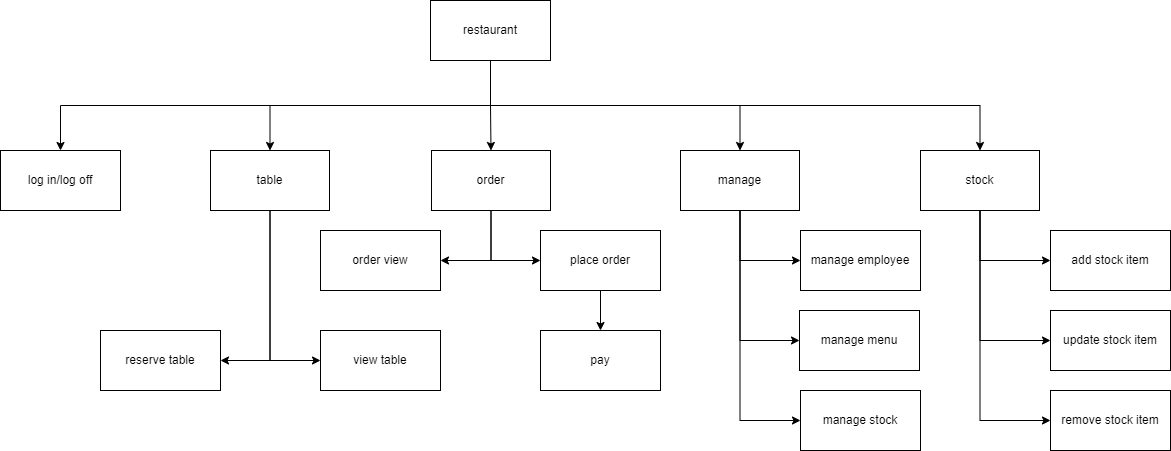

The diagram above was exported from draw.io. Its source (the exported page's mxGraphModel, read from the mxfile embedded in the PNG):
<mxGraphModel dx="2313" dy="1261" grid="1" gridSize="10" guides="1" tooltips="1" connect="1" arrows="1" fold="1" page="1" pageScale="1" pageWidth="4681" pageHeight="3300" math="0" shadow="0">
  <root>
    <mxCell id="0" />
    <mxCell id="1" parent="0" />
    <mxCell id="qWewhZYoWnIx53V6GJs0-9" style="edgeStyle=orthogonalEdgeStyle;rounded=0;orthogonalLoop=1;jettySize=auto;html=1;exitX=0.5;exitY=1;exitDx=0;exitDy=0;" edge="1" parent="1" source="qWewhZYoWnIx53V6GJs0-1" target="qWewhZYoWnIx53V6GJs0-5">
      <mxGeometry relative="1" as="geometry" />
    </mxCell>
    <mxCell id="qWewhZYoWnIx53V6GJs0-10" style="edgeStyle=orthogonalEdgeStyle;rounded=0;orthogonalLoop=1;jettySize=auto;html=1;exitX=0.5;exitY=1;exitDx=0;exitDy=0;entryX=0.5;entryY=0;entryDx=0;entryDy=0;" edge="1" parent="1" source="qWewhZYoWnIx53V6GJs0-1" target="qWewhZYoWnIx53V6GJs0-3">
      <mxGeometry relative="1" as="geometry" />
    </mxCell>
    <mxCell id="qWewhZYoWnIx53V6GJs0-11" style="edgeStyle=orthogonalEdgeStyle;rounded=0;orthogonalLoop=1;jettySize=auto;html=1;exitX=0.5;exitY=1;exitDx=0;exitDy=0;entryX=0.5;entryY=0;entryDx=0;entryDy=0;" edge="1" parent="1" source="qWewhZYoWnIx53V6GJs0-1" target="qWewhZYoWnIx53V6GJs0-6">
      <mxGeometry relative="1" as="geometry" />
    </mxCell>
    <mxCell id="qWewhZYoWnIx53V6GJs0-12" style="edgeStyle=orthogonalEdgeStyle;rounded=0;orthogonalLoop=1;jettySize=auto;html=1;exitX=0.5;exitY=1;exitDx=0;exitDy=0;entryX=0.5;entryY=0;entryDx=0;entryDy=0;" edge="1" parent="1" source="qWewhZYoWnIx53V6GJs0-1" target="qWewhZYoWnIx53V6GJs0-7">
      <mxGeometry relative="1" as="geometry" />
    </mxCell>
    <mxCell id="qWewhZYoWnIx53V6GJs0-13" style="edgeStyle=orthogonalEdgeStyle;rounded=0;orthogonalLoop=1;jettySize=auto;html=1;exitX=0.5;exitY=1;exitDx=0;exitDy=0;" edge="1" parent="1" source="qWewhZYoWnIx53V6GJs0-1" target="qWewhZYoWnIx53V6GJs0-2">
      <mxGeometry relative="1" as="geometry" />
    </mxCell>
    <mxCell id="qWewhZYoWnIx53V6GJs0-1" value="restaurant" style="rounded=0;whiteSpace=wrap;html=1;" vertex="1" parent="1">
      <mxGeometry x="510" y="50" width="120" height="60" as="geometry" />
    </mxCell>
    <mxCell id="qWewhZYoWnIx53V6GJs0-2" value="log in/log off" style="rounded=0;whiteSpace=wrap;html=1;" vertex="1" parent="1">
      <mxGeometry x="80" y="200" width="120" height="60" as="geometry" />
    </mxCell>
    <mxCell id="qWewhZYoWnIx53V6GJs0-19" style="edgeStyle=orthogonalEdgeStyle;rounded=0;orthogonalLoop=1;jettySize=auto;html=1;exitX=0.5;exitY=1;exitDx=0;exitDy=0;entryX=1;entryY=0.5;entryDx=0;entryDy=0;" edge="1" parent="1" source="qWewhZYoWnIx53V6GJs0-3" target="qWewhZYoWnIx53V6GJs0-18">
      <mxGeometry relative="1" as="geometry" />
    </mxCell>
    <mxCell id="qWewhZYoWnIx53V6GJs0-20" style="edgeStyle=orthogonalEdgeStyle;rounded=0;orthogonalLoop=1;jettySize=auto;html=1;exitX=0.5;exitY=1;exitDx=0;exitDy=0;entryX=0;entryY=0.5;entryDx=0;entryDy=0;" edge="1" parent="1" source="qWewhZYoWnIx53V6GJs0-3" target="qWewhZYoWnIx53V6GJs0-17">
      <mxGeometry relative="1" as="geometry" />
    </mxCell>
    <mxCell id="qWewhZYoWnIx53V6GJs0-3" value="table" style="rounded=0;whiteSpace=wrap;html=1;" vertex="1" parent="1">
      <mxGeometry x="290" y="200" width="119" height="60" as="geometry" />
    </mxCell>
    <mxCell id="qWewhZYoWnIx53V6GJs0-4" value="order view" style="rounded=0;whiteSpace=wrap;html=1;" vertex="1" parent="1">
      <mxGeometry x="400" y="280" width="120" height="60" as="geometry" />
    </mxCell>
    <mxCell id="qWewhZYoWnIx53V6GJs0-15" style="edgeStyle=orthogonalEdgeStyle;rounded=0;orthogonalLoop=1;jettySize=auto;html=1;exitX=0.5;exitY=1;exitDx=0;exitDy=0;entryX=1;entryY=0.5;entryDx=0;entryDy=0;" edge="1" parent="1" source="qWewhZYoWnIx53V6GJs0-5" target="qWewhZYoWnIx53V6GJs0-4">
      <mxGeometry relative="1" as="geometry" />
    </mxCell>
    <mxCell id="qWewhZYoWnIx53V6GJs0-16" style="edgeStyle=orthogonalEdgeStyle;rounded=0;orthogonalLoop=1;jettySize=auto;html=1;exitX=0.5;exitY=1;exitDx=0;exitDy=0;entryX=0;entryY=0.5;entryDx=0;entryDy=0;" edge="1" parent="1" source="qWewhZYoWnIx53V6GJs0-5" target="qWewhZYoWnIx53V6GJs0-14">
      <mxGeometry relative="1" as="geometry" />
    </mxCell>
    <mxCell id="qWewhZYoWnIx53V6GJs0-5" value="order" style="rounded=0;whiteSpace=wrap;html=1;" vertex="1" parent="1">
      <mxGeometry x="511" y="200" width="119" height="60" as="geometry" />
    </mxCell>
    <mxCell id="qWewhZYoWnIx53V6GJs0-24" style="edgeStyle=orthogonalEdgeStyle;rounded=0;orthogonalLoop=1;jettySize=auto;html=1;exitX=0.5;exitY=1;exitDx=0;exitDy=0;entryX=0;entryY=0.5;entryDx=0;entryDy=0;" edge="1" parent="1" source="qWewhZYoWnIx53V6GJs0-6" target="qWewhZYoWnIx53V6GJs0-21">
      <mxGeometry relative="1" as="geometry" />
    </mxCell>
    <mxCell id="qWewhZYoWnIx53V6GJs0-25" style="edgeStyle=orthogonalEdgeStyle;rounded=0;orthogonalLoop=1;jettySize=auto;html=1;exitX=0.5;exitY=1;exitDx=0;exitDy=0;entryX=0;entryY=0.5;entryDx=0;entryDy=0;" edge="1" parent="1" source="qWewhZYoWnIx53V6GJs0-6" target="qWewhZYoWnIx53V6GJs0-23">
      <mxGeometry relative="1" as="geometry" />
    </mxCell>
    <mxCell id="qWewhZYoWnIx53V6GJs0-26" style="edgeStyle=orthogonalEdgeStyle;rounded=0;orthogonalLoop=1;jettySize=auto;html=1;exitX=0.5;exitY=1;exitDx=0;exitDy=0;entryX=0;entryY=0.5;entryDx=0;entryDy=0;" edge="1" parent="1" source="qWewhZYoWnIx53V6GJs0-6" target="qWewhZYoWnIx53V6GJs0-22">
      <mxGeometry relative="1" as="geometry" />
    </mxCell>
    <mxCell id="qWewhZYoWnIx53V6GJs0-6" value="manage" style="rounded=0;whiteSpace=wrap;html=1;" vertex="1" parent="1">
      <mxGeometry x="760" y="200" width="119" height="60" as="geometry" />
    </mxCell>
    <mxCell id="qWewhZYoWnIx53V6GJs0-30" style="edgeStyle=orthogonalEdgeStyle;rounded=0;orthogonalLoop=1;jettySize=auto;html=1;exitX=0.5;exitY=1;exitDx=0;exitDy=0;entryX=0;entryY=0.5;entryDx=0;entryDy=0;" edge="1" parent="1" source="qWewhZYoWnIx53V6GJs0-7" target="qWewhZYoWnIx53V6GJs0-27">
      <mxGeometry relative="1" as="geometry" />
    </mxCell>
    <mxCell id="qWewhZYoWnIx53V6GJs0-31" style="edgeStyle=orthogonalEdgeStyle;rounded=0;orthogonalLoop=1;jettySize=auto;html=1;exitX=0.5;exitY=1;exitDx=0;exitDy=0;entryX=0;entryY=0.5;entryDx=0;entryDy=0;" edge="1" parent="1" source="qWewhZYoWnIx53V6GJs0-7" target="qWewhZYoWnIx53V6GJs0-29">
      <mxGeometry relative="1" as="geometry" />
    </mxCell>
    <mxCell id="qWewhZYoWnIx53V6GJs0-32" style="edgeStyle=orthogonalEdgeStyle;rounded=0;orthogonalLoop=1;jettySize=auto;html=1;exitX=0.5;exitY=1;exitDx=0;exitDy=0;entryX=0;entryY=0.5;entryDx=0;entryDy=0;" edge="1" parent="1" source="qWewhZYoWnIx53V6GJs0-7" target="qWewhZYoWnIx53V6GJs0-28">
      <mxGeometry relative="1" as="geometry" />
    </mxCell>
    <mxCell id="qWewhZYoWnIx53V6GJs0-7" value="stock" style="rounded=0;whiteSpace=wrap;html=1;" vertex="1" parent="1">
      <mxGeometry x="1000" y="200" width="119" height="60" as="geometry" />
    </mxCell>
    <mxCell id="qWewhZYoWnIx53V6GJs0-35" style="edgeStyle=orthogonalEdgeStyle;rounded=0;orthogonalLoop=1;jettySize=auto;html=1;exitX=0.5;exitY=1;exitDx=0;exitDy=0;entryX=0.5;entryY=0;entryDx=0;entryDy=0;" edge="1" parent="1" source="qWewhZYoWnIx53V6GJs0-14" target="qWewhZYoWnIx53V6GJs0-33">
      <mxGeometry relative="1" as="geometry" />
    </mxCell>
    <mxCell id="qWewhZYoWnIx53V6GJs0-14" value="place order" style="rounded=0;whiteSpace=wrap;html=1;" vertex="1" parent="1">
      <mxGeometry x="620" y="280" width="120" height="60" as="geometry" />
    </mxCell>
    <mxCell id="qWewhZYoWnIx53V6GJs0-17" value="view table" style="rounded=0;whiteSpace=wrap;html=1;" vertex="1" parent="1">
      <mxGeometry x="400" y="380" width="120" height="60" as="geometry" />
    </mxCell>
    <mxCell id="qWewhZYoWnIx53V6GJs0-18" value="reserve table" style="rounded=0;whiteSpace=wrap;html=1;" vertex="1" parent="1">
      <mxGeometry x="180" y="380" width="120" height="60" as="geometry" />
    </mxCell>
    <mxCell id="qWewhZYoWnIx53V6GJs0-21" value="manage employee" style="rounded=0;whiteSpace=wrap;html=1;" vertex="1" parent="1">
      <mxGeometry x="880" y="280" width="120" height="60" as="geometry" />
    </mxCell>
    <mxCell id="qWewhZYoWnIx53V6GJs0-22" value="manage stock" style="rounded=0;whiteSpace=wrap;html=1;" vertex="1" parent="1">
      <mxGeometry x="880" y="440" width="120" height="60" as="geometry" />
    </mxCell>
    <mxCell id="qWewhZYoWnIx53V6GJs0-23" value="manage menu" style="rounded=0;whiteSpace=wrap;html=1;" vertex="1" parent="1">
      <mxGeometry x="879" y="360" width="120" height="60" as="geometry" />
    </mxCell>
    <mxCell id="qWewhZYoWnIx53V6GJs0-27" value="add stock item" style="rounded=0;whiteSpace=wrap;html=1;" vertex="1" parent="1">
      <mxGeometry x="1130" y="280" width="120" height="60" as="geometry" />
    </mxCell>
    <mxCell id="qWewhZYoWnIx53V6GJs0-28" value="remove stock item" style="rounded=0;whiteSpace=wrap;html=1;" vertex="1" parent="1">
      <mxGeometry x="1130" y="440" width="120" height="60" as="geometry" />
    </mxCell>
    <mxCell id="qWewhZYoWnIx53V6GJs0-29" value="update stock item" style="rounded=0;whiteSpace=wrap;html=1;" vertex="1" parent="1">
      <mxGeometry x="1130" y="360" width="120" height="60" as="geometry" />
    </mxCell>
    <mxCell id="qWewhZYoWnIx53V6GJs0-33" value="pay" style="rounded=0;whiteSpace=wrap;html=1;" vertex="1" parent="1">
      <mxGeometry x="620" y="380" width="120" height="60" as="geometry" />
    </mxCell>
  </root>
</mxGraphModel>